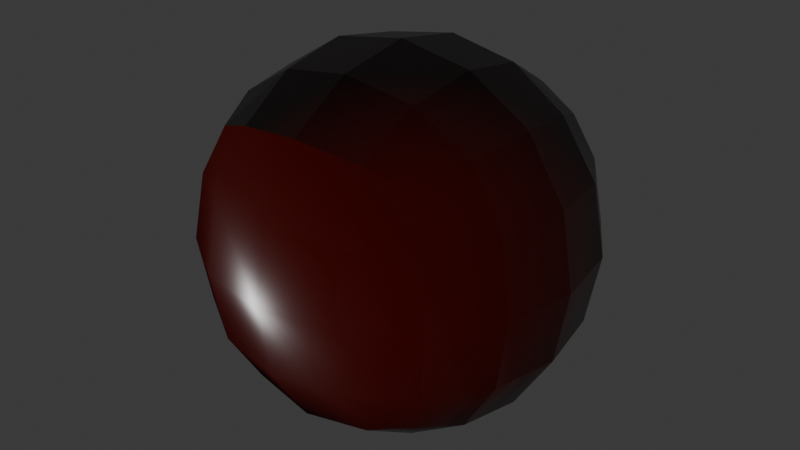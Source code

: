 # Source: Unity_Softbodies.blend  (saved by Blender 4.0.36; exported with 4.5.12 LTS)
import bpy
from mathutils import Matrix  # noqa: F401  (used for matrix-valued properties, if any)

bpy.ops.wm.read_factory_settings(use_empty=True)
scene = bpy.context.scene
scene.name = 'Scene'

# ---- collections
col_collection = bpy.data.collections.new('Collection'); scene.collection.children.link(col_collection)

# ---- images (referenced by path relative to the original .blend; pixels are not part of the script)
import os
ASSET_DIR = os.environ.get("B2B_ASSET_DIR", "")  # directory of the original .blend (textures are referenced by path, not embedded)
HERE = os.path.dirname(os.path.abspath(__file__))  # packed textures are extracted next to this script under _unpacked/

def load_image(name, relpath, width, height, colorspace="sRGB"):
    """Load a texture the original file referenced (path relative to the .blend, or extracted next to this script)."""
    p = next((c for c in (os.path.join(HERE, relpath), os.path.join(ASSET_DIR, relpath)) if relpath and os.path.exists(c)), "")
    if p:
        img = bpy.data.images.load(p, check_existing=True)
        img.name = name
    else:  # same state as the original file: an image datablock whose file is absent (Cycles renders it pink)
        img = bpy.data.images.new(name, width, height)
        img.source = "FILE"
        img.filepath = "//" + (relpath or name)
    img.colorspace_settings.name = colorspace
    return img
img_rubber002_4k_jpg_displacement_jpg = load_image('Rubber002_4K-JPG_Displacement.jpg', 'Unity Materials and Textures/Rubber002_4K-JPG_Displacement.jpg', 1024, 1024, 'Non-Color')
img_rubber002_4k_jpg_color_jpg = load_image('Rubber002_4K-JPG_Color.jpg', 'Unity Materials and Textures/Rubber002_4K-JPG_Color.jpg', 1024, 1024, 'sRGB')
img_rubber002_4k_jpg_roughness_jpg = load_image('Rubber002_4K-JPG_Roughness.jpg', 'Unity Materials and Textures/Rubber002_4K-JPG_Roughness.jpg', 1024, 1024, 'Non-Color')
img_rubber002_4k_jpg_normalgl_jpg = load_image('Rubber002_4K-JPG_NormalGL.jpg', 'Unity Materials and Textures/Rubber002_4K-JPG_NormalGL.jpg', 1024, 1024, 'Non-Color')

# ---- materials (node trees are filled in below, after node groups)
mat_material = bpy.data.materials.new('Material')
mat_material.alpha_threshold = 0.0
mat_material.use_transparent_shadow = False
mat_material.roughness = 0.5
mat_material.line_color = (0.0, 0.0, 0.0, 1.0)

# ---- material node trees
mat_material.use_nodes = True; mat_material.node_tree.nodes.clear()
_N = mat_material.node_tree.nodes; _L = mat_material.node_tree.links
n0 = _N.new('NodeFrame'); n0.name = 'Frame'; n0.location = (-1270, 340)
n0.label = 'Mapping'
n0.width = 400
n1 = _N.new('NodeFrame'); n1.name = 'Frame.001'; n1.location = (-628, 540)
n1.label = 'Textures'
n1.width = 358
n2 = _N.new('ShaderNodeOutputMaterial'); n2.name = 'Material Output'; n2.location = (300, 300)
n3 = _N.new('ShaderNodeTexImage'); n3.name = 'Image Texture'; n3.location = (88, -880)
n3.label = 'Displacement'
n3.image = img_rubber002_4k_jpg_displacement_jpg
n4 = _N.new('ShaderNodeDisplacement'); n4.name = 'Displacement'; n4.location = (110, -400)
n4.inputs[2].default_value = 1.0
n5 = _N.new('ShaderNodeTexImage'); n5.name = 'Image Texture.001'; n5.location = (88, -40)
n5.label = 'Base Color'
n5.image = img_rubber002_4k_jpg_color_jpg
n6 = _N.new('ShaderNodeTexImage'); n6.name = 'Image Texture.002'; n6.location = (88, -320)
n6.label = 'Roughness'
n6.image = img_rubber002_4k_jpg_roughness_jpg
n7 = _N.new('ShaderNodeTexImage'); n7.name = 'Image Texture.003'; n7.location = (88, -600)
n7.label = 'Normal'
n7.image = img_rubber002_4k_jpg_normalgl_jpg
n8 = _N.new('ShaderNodeNormalMap'); n8.name = 'Normal Map'; n8.location = (-240, -60)
n9 = _N.new('ShaderNodeMapping'); n9.name = 'Mapping'; n9.location = (230, -40)
n10 = _N.new('NodeReroute'); n10.name = 'Reroute'; n10.location = (38, -596)
n10.width = 16
n10.socket_idname = 'NodeSocketVector'
n11 = _N.new('ShaderNodeTexCoord'); n11.name = 'Texture Coordinate'; n11.location = (30, -40)
n12 = _N.new('ShaderNodeBsdfPrincipled'); n12.name = 'Principled BSDF'; n12.location = (10, 300)
n12.inputs[0].default_value = (0.04415, 0.0007924, 0.0, 1.0)
n12.inputs[3].default_value = 1.45
n3.parent = n1
n5.parent = n1
n6.parent = n1
n7.parent = n1
n9.parent = n0
n10.parent = n1
n11.parent = n0
_L.new(n12.outputs[0], n2.inputs[0])
_L.new(n3.outputs[0], n4.inputs[0])
_L.new(n4.outputs[0], n2.inputs[2])
_L.new(n6.outputs[0], n12.inputs[2])
_L.new(n7.outputs[0], n8.inputs[1])
_L.new(n8.outputs[0], n12.inputs[5])
_L.new(n10.outputs[0], n5.inputs[0])
_L.new(n10.outputs[0], n6.inputs[0])
_L.new(n10.outputs[0], n7.inputs[0])
_L.new(n10.outputs[0], n3.inputs[0])
_L.new(n9.outputs[0], n10.inputs[0])
_L.new(n11.outputs[2], n9.inputs[0])
n2.is_active_output = True

# ---- world
world_world = bpy.data.worlds.new('World'); scene.world = world_world
world_world.use_nodes = True; world_world.node_tree.nodes.clear()
_N = world_world.node_tree.nodes; _L = world_world.node_tree.links
n0 = _N.new('ShaderNodeOutputWorld'); n0.name = 'World Output'; n0.location = (300, 300)
n1 = _N.new('ShaderNodeBackground'); n1.name = 'Background'; n1.location = (10, 300)
n1.inputs[0].default_value = (0.05088, 0.05088, 0.05088, 1.0)
_L.new(n1.outputs[0], n0.inputs[0])
n0.is_active_output = True
world_world.color = (0.05088, 0.05088, 0.05088)
world_world.use_sun_shadow = False
world_world.sun_shadow_jitter_overblur = 0.0

# ---- meshes
me_cube = bpy.data.meshes.new('Cube')
me_cube.from_pydata([(1.0, 1.0, 1.0), (1.0, 1.0, -1.0), (1.0, -1.0, 1.0), (1.0, -1.0, -1.0), (-1.0, 1.0, 1.0), (-1.0, 1.0, -1.0), (-1.0, -1.0, 1.0), (-1.0, -1.0, -1.0)], [], [(0, 4, 6, 2), (3, 2, 6, 7), (7, 6, 4, 5), (5, 1, 3, 7), (1, 0, 2, 3), (5, 4, 0, 1)])
me_cube.polygons.foreach_set('use_smooth', [True] * 6)
_uv = me_cube.uv_layers.new(name='UVMap')
_uv.uv.foreach_set('vector', [0.625, 0.5, 0.875, 0.5, 0.875, 0.75, 0.625, 0.75, 0.375, 0.75, 0.625, 0.75, 0.625, 1.0, 0.375, 1.0, 0.375, 0.0, 0.625, 0.0, 0.625, 0.25, 0.375, 0.25, 0.125, 0.5, 0.375, 0.5, 0.375, 0.75, 0.125, 0.75, 0.375, 0.5, 0.625, 0.5, 0.625, 0.75, 0.375, 0.75, 0.375, 0.25, 0.625, 0.25, 0.625, 0.5, 0.375, 0.5])
me_cube.materials.append(mat_material)
me_cube.use_mirror_vertex_groups = False
me_cube.update()
arm_armature = bpy.data.armatures.new('Armature')  # bones are not reproduced

# ---- objects
ob_ball_mesh = bpy.data.objects.new('Ball Mesh', me_cube)
ob_ball = bpy.data.objects.new('Ball', arm_armature)

# ---- transforms, parenting, visibility, modifiers, constraints
ob_ball_mesh.parent = ob_ball
ob_ball_mesh.location = (0.0, 0.0, 0.0)
ob_ball_mesh.lock_rotations_4d = False
ob_ball_mesh.empty_display_type = 'ARROWS'
ob_ball_mesh.lineart.crease_threshold = 0.0
_vg = ob_ball_mesh.vertex_groups.new(name='Bone')
_vg = ob_ball_mesh.vertex_groups.new(name='Bone.001')
for _i, _w in zip([0, 1, 2, 3, 4, 5, 6, 7], [0.175, 0.7047, 0.06585, 0.2782, 0.6941, 0.1618, 0.09903, 0.06412]): _vg.add([_i], _w, 'REPLACE')
_vg = ob_ball_mesh.vertex_groups.new(name='Bone.002')
for _i, _w in zip([0, 1, 2, 3, 6, 7], [0.09126, 0.04038, 0.6953, 0.2613, 0.09157, 0.03688]): _vg.add([_i], _w, 'REPLACE')
_vg = ob_ball_mesh.vertex_groups.new(name='Bone.003')
for _i, _w in zip([1, 2, 3, 5, 6, 7], [0.0388, 0.03721, 0.2611, 0.08431, 0.09148, 0.6951]): _vg.add([_i], _w, 'REPLACE')
_vg = ob_ball_mesh.vertex_groups.new(name='Bone.004')
for _i, _w in zip([0, 1, 2, 3, 4, 5, 6, 7], [0.04324, 0.1114, 0.1043, 0.1333, 0.1744, 0.7201, 0.6951, 0.1842]): _vg.add([_i], _w, 'REPLACE')
_vg = ob_ball_mesh.vertex_groups.new(name='Bone.005')
for _i, _w in zip([0, 1, 2, 3, 4], [0.6739, 0.09427, 0.09094, 0.06611, 0.08565]): _vg.add([_i], _w, 'REPLACE')
_vg = ob_ball_mesh.vertex_groups.new(name='Bone.006')
for _i, _w in zip([0, 1, 2, 3, 4, 5, 6, 7], [0.9655, 0.3253, 0.5636, 0.09019, 0.3132, 0.3307, 0.7462, 0.7422]): _vg.add([_i], _w, 'REPLACE')
_m = ob_ball_mesh.modifiers.new('Subdivision', 'SUBSURF')
_m.levels = 3
_m = ob_ball_mesh.modifiers.new('Armature', 'ARMATURE')
_m.object = ob_ball
ob_ball.location = (0.0, 0.0, 3.682)

# ---- collection membership
col_collection.objects.link(ob_ball_mesh)
col_collection.objects.link(ob_ball)

# ---- scene / render settings (as saved in the file)
scene.frame_start = 1; scene.frame_end = 250; scene.frame_set(1)
scene.render.engine = 'BLENDER_EEVEE_NEXT'
scene.cycles.sampling_pattern = 'TABULATED_SOBOL'
bpy.context.view_layer.update()

# ---- added for rendering (the .blend has no active camera and no usable light): camera, sun
cam_auto = bpy.data.cameras.new('AutoCamera')
cam_auto.lens = 50.0
cam_auto.sensor_width = 36.0
cam_auto.clip_end = 1000.0
ob_auto_camera = bpy.data.objects.new('AutoCamera', cam_auto)
scene.collection.objects.link(ob_auto_camera)
ob_auto_camera.location = (2.67457, -3.21919, 5.84635)
ob_auto_camera.rotation_euler = (1.09748, -7.21219e-08, 0.694738)
scene.camera = ob_auto_camera
light_auto_sun = bpy.data.lights.new('AutoSun', 'SUN')
light_auto_sun.energy = 3.0
light_auto_sun.angle = 0.0523599
ob_auto_sun = bpy.data.objects.new('AutoSun', light_auto_sun)
scene.collection.objects.link(ob_auto_sun)
ob_auto_sun.rotation_euler = (0.872665, 0.174533, 0.523599)
bpy.context.view_layer.update()
